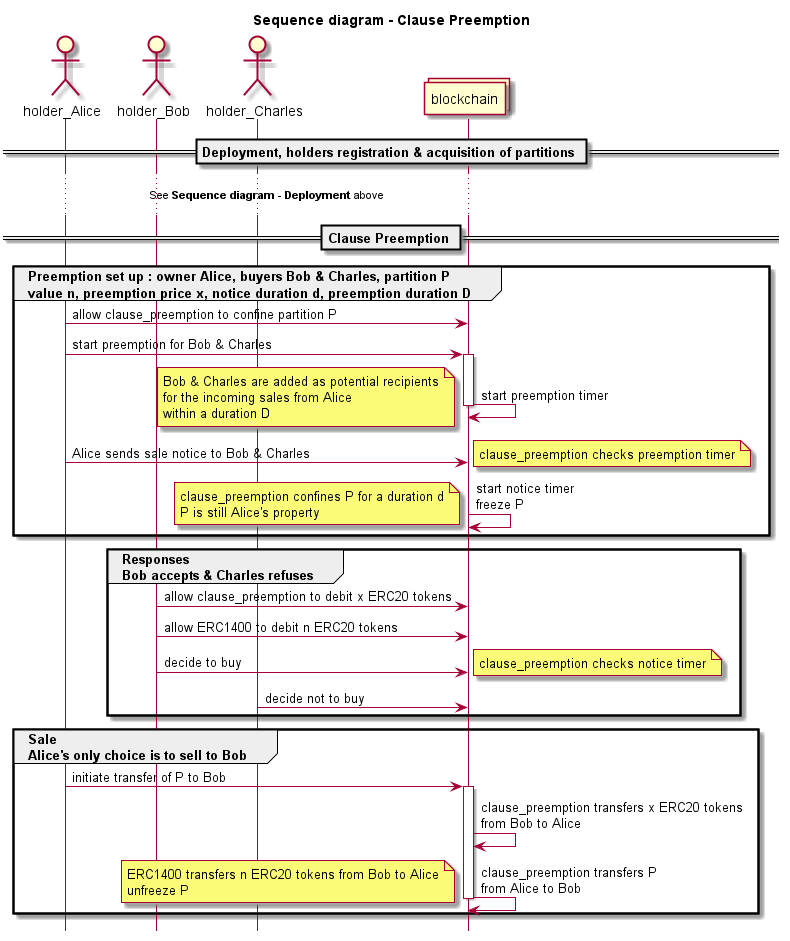

The diagram above was rendered by PlantUML. Its source (embedded in the PNG):
@startuml

hide footbox

title Sequence diagram - Clause Preemption

actor holder_Alice
actor holder_Bob
actor holder_Charles
collections blockchain

== Deployment, holders registration & acquisition of partitions ==

...See **Sequence diagram - Deployment** above...

== Clause Preemption ==

group Preemption set up : owner Alice, buyers Bob & Charles, partition P \nvalue n, preemption price x, notice duration d, preemption duration D

holder_Alice -> blockchain : allow clause_preemption to confine partition P

holder_Alice -> blockchain : start preemption for Bob & Charles
activate blockchain
blockchain -> blockchain : start preemption timer
note left
Bob & Charles are added as potential recipients
for the incoming sales from Alice
within a duration D
end note
deactivate blockchain
holder_Alice -> blockchain : Alice sends sale notice to Bob & Charles
note right
clause_preemption checks preemption timer
end note
blockchain -> blockchain : start notice timer \nfreeze P
note left
clause_preemption confines P for a duration d
P is still Alice's property 
end note
end

group Responses \nBob accepts & Charles refuses

holder_Bob -> blockchain : allow clause_preemption to debit x ERC20 tokens 
holder_Bob -> blockchain : allow ERC1400 to debit n ERC20 tokens 
holder_Bob -> blockchain : decide to buy
note right
clause_preemption checks notice timer
end note
holder_Charles -> blockchain : decide not to buy
end

group Sale \nAlice's only choice is to sell to Bob

holder_Alice -> blockchain : initiate transfer of P to Bob
activate blockchain
blockchain -> blockchain : clause_preemption transfers x ERC20 tokens \nfrom Bob to Alice
blockchain -> blockchain : clause_preemption transfers P \nfrom Alice to Bob
deactivate blockchain
note left
ERC1400 transfers n ERC20 tokens from Bob to Alice
unfreeze P
end note
end

@enduml